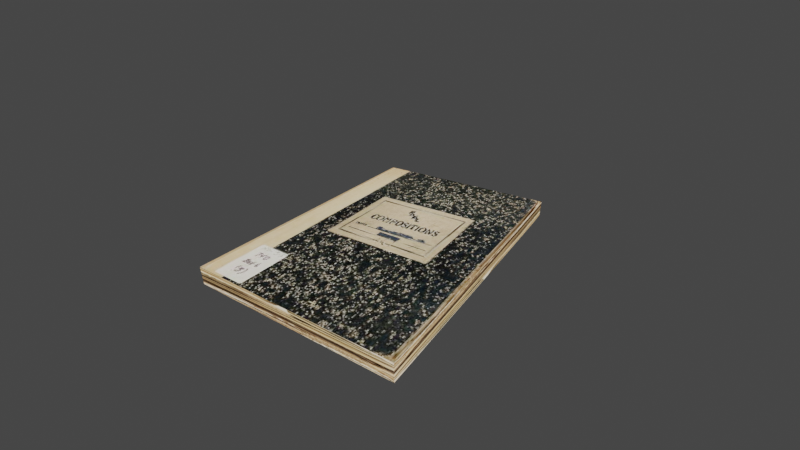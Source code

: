 # Source: ps1_notebook.blend  (saved by Blender 2.93.20; exported with 4.5.12 LTS)
import bpy
from mathutils import Matrix  # noqa: F401  (used for matrix-valued properties, if any)

bpy.ops.wm.read_factory_settings(use_empty=True)
scene = bpy.context.scene
scene.name = 'Scene'

# ---- collections
col_collection = bpy.data.collections.new('Collection'); scene.collection.children.link(col_collection)

# ---- images (referenced by path relative to the original .blend; pixels are not part of the script)
import os
ASSET_DIR = os.environ.get("B2B_ASSET_DIR", "")  # directory of the original .blend (textures are referenced by path, not embedded)
HERE = os.path.dirname(os.path.abspath(__file__))  # packed textures are extracted next to this script under _unpacked/

def load_image(name, relpath, width, height, colorspace="sRGB"):
    """Load a texture the original file referenced (path relative to the .blend, or extracted next to this script)."""
    p = next((c for c in (os.path.join(HERE, relpath), os.path.join(ASSET_DIR, relpath)) if relpath and os.path.exists(c)), "")
    if p:
        img = bpy.data.images.load(p, check_existing=True)
        img.name = name
    else:  # same state as the original file: an image datablock whose file is absent (Cycles renders it pink)
        img = bpy.data.images.new(name, width, height)
        img.source = "FILE"
        img.filepath = "//" + (relpath or name)
    img.colorspace_settings.name = colorspace
    return img
img_notebook_2_uvtest_png_001 = load_image('notebook_2_uvtest.png.001', '_unpacked/notebook_2_uvtest.63bfa55f.png', 474, 572, 'sRGB')

# ---- materials (node trees are filled in below, after node groups)
mat_material = bpy.data.materials.new('Material')
mat_material.alpha_threshold = 0.0
mat_material.use_transparent_shadow = False
mat_material.line_color = (0.0, 0.0, 0.0, 1.0)

# ---- material node trees
mat_material.use_nodes = True; mat_material.node_tree.nodes.clear()
_N = mat_material.node_tree.nodes; _L = mat_material.node_tree.links
n0 = _N.new('ShaderNodeOutputMaterial'); n0.name = 'Material Output'; n0.location = (300, 300)
n1 = _N.new('ShaderNodeBackground'); n1.name = 'Background'; n1.location = (10, 300)
n2 = _N.new('ShaderNodeTexImage'); n2.name = 'Image Texture'; n2.location = (-280, 280)
n2.image = img_notebook_2_uvtest_png_001
n2.interpolation = 'Closest'
_L.new(n1.outputs[0], n0.inputs[0])
_L.new(n2.outputs[0], n1.inputs[0])
n0.is_active_output = True

# ---- world
world_world = bpy.data.worlds.new('World'); scene.world = world_world
world_world.use_nodes = True; world_world.node_tree.nodes.clear()
_N = world_world.node_tree.nodes; _L = world_world.node_tree.links
n0 = _N.new('ShaderNodeOutputWorld'); n0.name = 'World Output'; n0.location = (300, 300)
n1 = _N.new('ShaderNodeBackground'); n1.name = 'Background'; n1.location = (10, 300)
n1.inputs[0].default_value = (0.05088, 0.05088, 0.05088, 1.0)
_L.new(n1.outputs[0], n0.inputs[0])
n0.is_active_output = True
world_world.color = (0.05088, 0.05088, 0.05088)
world_world.use_sun_shadow = False
world_world.sun_shadow_jitter_overblur = 0.0

# ---- cameras
cam_camera = bpy.data.cameras.new('Camera')
cam_camera.clip_end = 100.0
cam_camera.lens = 20.0
cam_camera.ortho_scale = 7.314

# ---- lights
light_light = bpy.data.lights.new('Light', 'POINT')
light_light.transmission_factor = 0.0
light_light.energy = 1000.0
light_light.shadow_soft_size = 0.1
light_light.shadow_maximum_resolution = 0.006
light_light.use_absolute_resolution = True

# ---- meshes
me_cube = bpy.data.meshes.new('Cube')
me_cube.from_pydata([(7.548, 4.215, -0.01704), (7.548, 4.215, -0.3539), (7.548, -4.215, -0.01704), (7.548, -4.215, -0.3539), (-7.548, 4.215, -0.01704), (-7.548, 4.215, -0.3539), (-7.548, -4.215, -0.01704), (-7.548, -4.215, -0.3539)], [], [(0, 4, 6, 2), (3, 2, 6, 7), (7, 6, 4, 5), (5, 1, 3, 7), (1, 0, 2, 3), (5, 4, 0, 1)])
_uv = me_cube.uv_layers.new(name='UVMap')
_uv.uv.foreach_set('vector', [0.412, 0.5733, 0.009675, 0.5731, 0.005981, 0.9958, 0.4083, 0.9938, 0.507, 0.9994, 0.4365, 0.9994, 0.4365, 0.555, 0.507, 0.555, 0.05019, 0.554, 0.01498, 0.554, 0.01498, 0.1345, 0.05019, 0.1345, 0.009404, 0.1291, 0.4124, 0.1333, 0.4114, 0.5519, 0.007384, 0.5574, 0.5051, 0.9991, 0.4386, 0.9991, 0.4386, 0.555, 0.5071, 0.555, 0.4347, 0.555, 0.5035, 0.555, 0.5051, 0.9991, 0.4361, 0.9996])
me_cube.materials.append(mat_material)
me_cube.use_remesh_preserve_volume = False
me_cube.use_remesh_preserve_attributes = False
me_cube.use_mirror_vertex_groups = False
me_cube.update()

# ---- objects
ob_cube = bpy.data.objects.new('Cube', me_cube)
ob_light = bpy.data.objects.new('Light', light_light)
ob_camera = bpy.data.objects.new('Camera', cam_camera)

# ---- transforms, parenting, visibility, modifiers, constraints
ob_cube.location = (0.0, 0.0, 0.0)
ob_cube.scale = (-0.2538, 0.6642, 1.0)
ob_cube.lock_rotations_4d = False
ob_cube.empty_display_type = 'ARROWS'
ob_cube.lineart.crease_threshold = 0.0
ob_light.location = (4.076, 1.005, 5.904)
ob_light.rotation_euler = (0.6503, 0.05522, 1.866)
ob_light.lock_rotations_4d = False
ob_light.empty_display_type = 'ARROWS'
ob_light.color = (0.0, 0.0, 0.0, 0.0)
ob_light.lineart.crease_threshold = 0.0
ob_camera.location = (-4.183, 6.081, 3.948)
ob_camera.rotation_euler = (1.089, 0.0, 3.728)
ob_camera.lock_rotations_4d = False
ob_camera.empty_display_type = 'ARROWS'
ob_camera.color = (0.0, 0.0, 0.0, 0.0)
ob_camera.display_type = 'WIRE'
ob_camera.lineart.crease_threshold = 0.0

# ---- collection membership
col_collection.objects.link(ob_cube)
col_collection.objects.link(ob_light)
col_collection.objects.link(ob_camera)

# ---- scene / render settings (as saved in the file)
scene.camera = ob_camera
scene.frame_start = 1; scene.frame_end = 250; scene.frame_set(1)
scene.render.engine = 'BLENDER_EEVEE_NEXT'
scene.cycles.use_denoising = False
scene.cycles.samples = 128
scene.cycles.sampling_pattern = 'TABULATED_SOBOL'
scene.cycles.use_adaptive_sampling = False
scene.cycles.use_light_tree = False
scene.view_settings.view_transform = 'Filmic'
bpy.context.view_layer.update()
